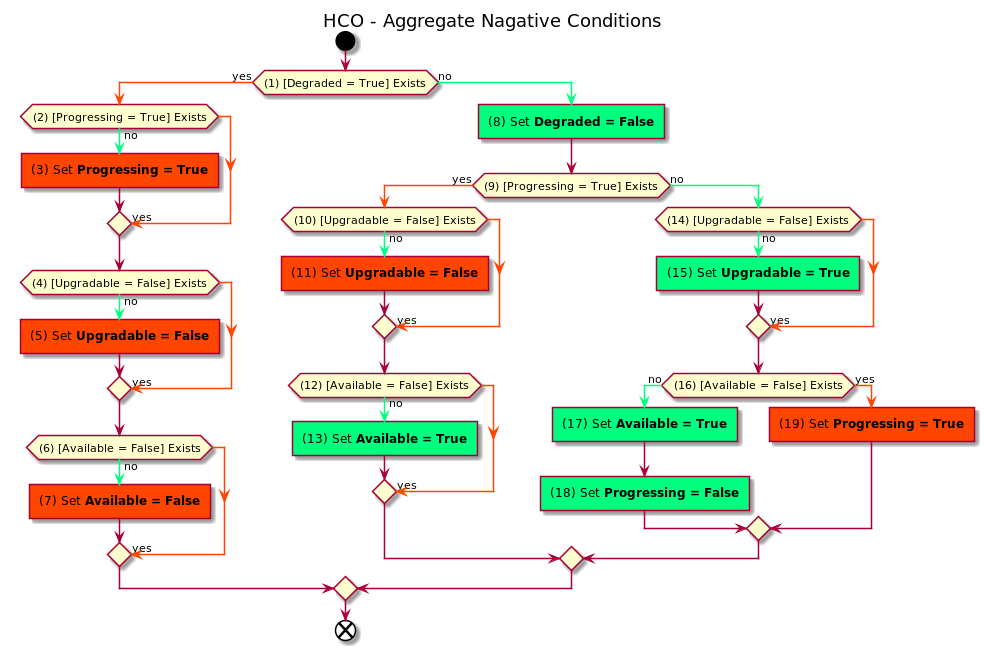

The diagram above was rendered by PlantUML. Its source (embedded in the PNG):
@startuml
title HCO - Aggregate Nagative Conditions

start
if ((1) [Degraded = True] Exists) then
  -[#orangered]-> yes;
  if ((2) [Progressing = True] Exists) then
    -[#springgreen]-> no;
    #orangered:(3) Set **Progressing = True**]
  else
    -[#orangered]-> yes;
  endif
  if ((4) [Upgradable = False] Exists) then
    -[#springgreen]-> no;
    #orangered:(5) Set **Upgradable = False**]
  else
    -[#orangered]-> yes;
  endif
  if ((6) [Available = False] Exists) then
    -[#springgreen]-> no;
    #orangered:(7) Set **Available = False**]
  else
    -[#orangered]-> yes;
  endif
else
  -[#springgreen]-> no;
  #springgreen:(8) Set **Degraded = False**]
  if ((9) [Progressing = True] Exists) then
    -[#orangered]-> yes;
    if ((10) [Upgradable = False] Exists) then
      -[#springgreen]-> no;
      #orangered:(11) Set **Upgradable = False**]
    else
      -[#orangered]-> yes;
    endif
    if ((12) [Available = False] Exists) then
      -[#springgreen]-> no;
      #springgreen:(13) Set **Available = True**]
    else
      -[#orangered]-> yes;
    endif
  else
    -[#springgreen]-> no;
    if ((14) [Upgradable = False] Exists) then
      -[#springgreen]-> no;
      #springgreen:(15) Set **Upgradable = True**]
    else
      -[#orangered]-> yes;
    endif
    if ((16) [Available = False] Exists) then
      -[#springgreen]-> no;
      #springgreen:(17) Set **Available = True**]
      #springgreen:(18) Set **Progressing = False**]
    else
      -[#orangered]-> yes;
      #orangered:(19) Set **Progressing = True**]
    endif
  endif
endif
end
@enduml